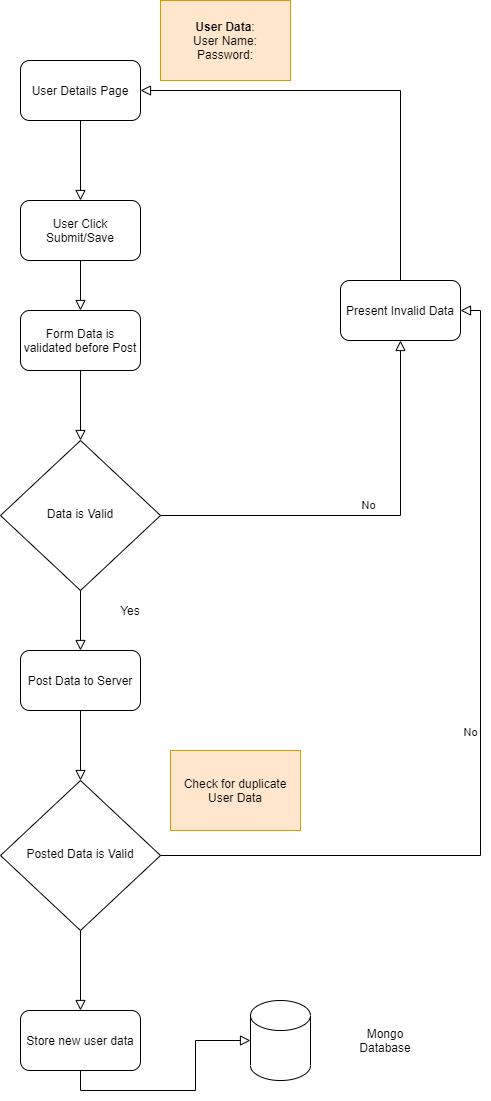

The diagram above was exported from draw.io. Its source (the exported page's mxGraphModel, read from the mxfile embedded in the PNG):
<mxGraphModel dx="2060" dy="1271" grid="1" gridSize="10" guides="1" tooltips="1" connect="1" arrows="1" fold="1" page="1" pageScale="1" pageWidth="827" pageHeight="1169" math="0" shadow="0">
  <root>
    <mxCell id="WIyWlLk6GJQsqaUBKTNV-0" />
    <mxCell id="WIyWlLk6GJQsqaUBKTNV-1" parent="WIyWlLk6GJQsqaUBKTNV-0" />
    <mxCell id="WIyWlLk6GJQsqaUBKTNV-3" value="User Details Page" style="rounded=1;whiteSpace=wrap;html=1;fontSize=12;glass=0;strokeWidth=1;shadow=0;" parent="WIyWlLk6GJQsqaUBKTNV-1" vertex="1">
      <mxGeometry x="230" y="90" width="120" height="60" as="geometry" />
    </mxCell>
    <mxCell id="WIyWlLk6GJQsqaUBKTNV-6" value="Data is Valid" style="rhombus;whiteSpace=wrap;html=1;shadow=0;fontFamily=Helvetica;fontSize=12;align=center;strokeWidth=1;spacing=6;spacingTop=-4;" parent="WIyWlLk6GJQsqaUBKTNV-1" vertex="1">
      <mxGeometry x="210" y="470" width="160" height="150" as="geometry" />
    </mxCell>
    <mxCell id="PoFchFwGLs0d5yB_VrWc-0" value="&lt;b&gt;User Data&lt;/b&gt;:&lt;br&gt;User Name:&lt;br&gt;Password:" style="text;html=1;strokeColor=#d79b00;fillColor=#ffe6cc;align=center;verticalAlign=middle;whiteSpace=wrap;rounded=0;shadow=0;" parent="WIyWlLk6GJQsqaUBKTNV-1" vertex="1">
      <mxGeometry x="370" y="30" width="130" height="80" as="geometry" />
    </mxCell>
    <mxCell id="PoFchFwGLs0d5yB_VrWc-1" value="User Click Submit/Save" style="rounded=1;whiteSpace=wrap;html=1;fontSize=12;glass=0;strokeWidth=1;shadow=0;" parent="WIyWlLk6GJQsqaUBKTNV-1" vertex="1">
      <mxGeometry x="230" y="230" width="120" height="60" as="geometry" />
    </mxCell>
    <mxCell id="PoFchFwGLs0d5yB_VrWc-2" value="" style="rounded=0;html=1;jettySize=auto;orthogonalLoop=1;fontSize=11;endArrow=block;endFill=0;endSize=8;strokeWidth=1;shadow=0;labelBackgroundColor=none;edgeStyle=orthogonalEdgeStyle;" parent="WIyWlLk6GJQsqaUBKTNV-1" source="WIyWlLk6GJQsqaUBKTNV-3" target="PoFchFwGLs0d5yB_VrWc-1" edge="1">
      <mxGeometry relative="1" as="geometry">
        <mxPoint x="290" y="150" as="sourcePoint" />
        <mxPoint x="290" y="460" as="targetPoint" />
      </mxGeometry>
    </mxCell>
    <mxCell id="PoFchFwGLs0d5yB_VrWc-3" value="Form Data is validated before Post" style="rounded=1;whiteSpace=wrap;html=1;fontSize=12;glass=0;strokeWidth=1;shadow=0;" parent="WIyWlLk6GJQsqaUBKTNV-1" vertex="1">
      <mxGeometry x="230" y="340" width="120" height="60" as="geometry" />
    </mxCell>
    <mxCell id="PoFchFwGLs0d5yB_VrWc-4" value="" style="rounded=0;html=1;jettySize=auto;orthogonalLoop=1;fontSize=11;endArrow=block;endFill=0;endSize=8;strokeWidth=1;shadow=0;labelBackgroundColor=none;edgeStyle=orthogonalEdgeStyle;" parent="WIyWlLk6GJQsqaUBKTNV-1" source="PoFchFwGLs0d5yB_VrWc-1" target="PoFchFwGLs0d5yB_VrWc-3" edge="1">
      <mxGeometry relative="1" as="geometry">
        <mxPoint x="290" y="290" as="sourcePoint" />
        <mxPoint x="290" y="460" as="targetPoint" />
      </mxGeometry>
    </mxCell>
    <mxCell id="PoFchFwGLs0d5yB_VrWc-6" value="" style="rounded=0;html=1;jettySize=auto;orthogonalLoop=1;fontSize=11;endArrow=block;endFill=0;endSize=8;strokeWidth=1;shadow=0;labelBackgroundColor=none;edgeStyle=orthogonalEdgeStyle;exitX=0.5;exitY=1;exitDx=0;exitDy=0;" parent="WIyWlLk6GJQsqaUBKTNV-1" source="PoFchFwGLs0d5yB_VrWc-3" target="WIyWlLk6GJQsqaUBKTNV-6" edge="1">
      <mxGeometry relative="1" as="geometry">
        <mxPoint x="300" y="300" as="sourcePoint" />
        <mxPoint x="300" y="350" as="targetPoint" />
      </mxGeometry>
    </mxCell>
    <mxCell id="PoFchFwGLs0d5yB_VrWc-5" value="Present Invalid Data" style="rounded=1;whiteSpace=wrap;html=1;fontSize=12;glass=0;strokeWidth=1;shadow=0;" parent="WIyWlLk6GJQsqaUBKTNV-1" vertex="1">
      <mxGeometry x="550" y="310" width="120" height="60" as="geometry" />
    </mxCell>
    <mxCell id="PoFchFwGLs0d5yB_VrWc-7" value="No" style="edgeStyle=orthogonalEdgeStyle;rounded=0;html=1;jettySize=auto;orthogonalLoop=1;fontSize=11;endArrow=block;endFill=0;endSize=8;strokeWidth=1;shadow=0;labelBackgroundColor=none;exitX=1;exitY=0.5;exitDx=0;exitDy=0;" parent="WIyWlLk6GJQsqaUBKTNV-1" source="WIyWlLk6GJQsqaUBKTNV-6" target="PoFchFwGLs0d5yB_VrWc-5" edge="1">
      <mxGeometry y="10" relative="1" as="geometry">
        <mxPoint as="offset" />
        <mxPoint x="370" y="545" as="sourcePoint" />
        <mxPoint x="610" y="310" as="targetPoint" />
      </mxGeometry>
    </mxCell>
    <mxCell id="PoFchFwGLs0d5yB_VrWc-8" value="" style="rounded=0;html=1;jettySize=auto;orthogonalLoop=1;fontSize=11;endArrow=block;endFill=0;endSize=8;strokeWidth=1;shadow=0;labelBackgroundColor=none;edgeStyle=orthogonalEdgeStyle;exitX=0.5;exitY=0;exitDx=0;exitDy=0;entryX=1;entryY=0.5;entryDx=0;entryDy=0;" parent="WIyWlLk6GJQsqaUBKTNV-1" source="PoFchFwGLs0d5yB_VrWc-5" target="WIyWlLk6GJQsqaUBKTNV-3" edge="1">
      <mxGeometry relative="1" as="geometry">
        <mxPoint x="300" y="160" as="sourcePoint" />
        <mxPoint x="300" y="240" as="targetPoint" />
      </mxGeometry>
    </mxCell>
    <mxCell id="PoFchFwGLs0d5yB_VrWc-9" value="Post Data to Server" style="rounded=1;whiteSpace=wrap;html=1;fontSize=12;glass=0;strokeWidth=1;shadow=0;" parent="WIyWlLk6GJQsqaUBKTNV-1" vertex="1">
      <mxGeometry x="230" y="680" width="120" height="60" as="geometry" />
    </mxCell>
    <mxCell id="PoFchFwGLs0d5yB_VrWc-10" value="" style="rounded=0;html=1;jettySize=auto;orthogonalLoop=1;fontSize=11;endArrow=block;endFill=0;endSize=8;strokeWidth=1;shadow=0;labelBackgroundColor=none;edgeStyle=orthogonalEdgeStyle;exitX=0.5;exitY=1;exitDx=0;exitDy=0;entryX=0.5;entryY=0;entryDx=0;entryDy=0;" parent="WIyWlLk6GJQsqaUBKTNV-1" source="WIyWlLk6GJQsqaUBKTNV-6" target="PoFchFwGLs0d5yB_VrWc-9" edge="1">
      <mxGeometry relative="1" as="geometry">
        <mxPoint x="300" y="410" as="sourcePoint" />
        <mxPoint x="300" y="480" as="targetPoint" />
      </mxGeometry>
    </mxCell>
    <mxCell id="PoFchFwGLs0d5yB_VrWc-12" value="Posted Data is Valid" style="rhombus;whiteSpace=wrap;html=1;shadow=0;fontFamily=Helvetica;fontSize=12;align=center;strokeWidth=1;spacing=6;spacingTop=-4;" parent="WIyWlLk6GJQsqaUBKTNV-1" vertex="1">
      <mxGeometry x="210" y="810" width="160" height="150" as="geometry" />
    </mxCell>
    <mxCell id="PoFchFwGLs0d5yB_VrWc-13" value="" style="rounded=0;html=1;jettySize=auto;orthogonalLoop=1;fontSize=11;endArrow=block;endFill=0;endSize=8;strokeWidth=1;shadow=0;labelBackgroundColor=none;edgeStyle=orthogonalEdgeStyle;exitX=0.5;exitY=1;exitDx=0;exitDy=0;entryX=0.5;entryY=0;entryDx=0;entryDy=0;" parent="WIyWlLk6GJQsqaUBKTNV-1" source="PoFchFwGLs0d5yB_VrWc-9" target="PoFchFwGLs0d5yB_VrWc-12" edge="1">
      <mxGeometry relative="1" as="geometry">
        <mxPoint x="300" y="630" as="sourcePoint" />
        <mxPoint x="300" y="690" as="targetPoint" />
      </mxGeometry>
    </mxCell>
    <mxCell id="PoFchFwGLs0d5yB_VrWc-14" value="Yes" style="text;html=1;strokeColor=none;fillColor=none;align=center;verticalAlign=middle;whiteSpace=wrap;rounded=0;shadow=0;" parent="WIyWlLk6GJQsqaUBKTNV-1" vertex="1">
      <mxGeometry x="320" y="630" width="40" height="20" as="geometry" />
    </mxCell>
    <mxCell id="PoFchFwGLs0d5yB_VrWc-15" value="No" style="edgeStyle=orthogonalEdgeStyle;rounded=0;html=1;jettySize=auto;orthogonalLoop=1;fontSize=11;endArrow=block;endFill=0;endSize=8;strokeWidth=1;shadow=0;labelBackgroundColor=none;exitX=1;exitY=0.5;exitDx=0;exitDy=0;entryX=1;entryY=0.5;entryDx=0;entryDy=0;" parent="WIyWlLk6GJQsqaUBKTNV-1" target="PoFchFwGLs0d5yB_VrWc-5" edge="1">
      <mxGeometry y="10" relative="1" as="geometry">
        <mxPoint as="offset" />
        <mxPoint x="370" y="885" as="sourcePoint" />
        <mxPoint x="610" y="710" as="targetPoint" />
      </mxGeometry>
    </mxCell>
    <mxCell id="PoFchFwGLs0d5yB_VrWc-16" value="Check for duplicate User Data" style="text;html=1;strokeColor=#d79b00;fillColor=#ffe6cc;align=center;verticalAlign=middle;whiteSpace=wrap;rounded=0;shadow=0;" parent="WIyWlLk6GJQsqaUBKTNV-1" vertex="1">
      <mxGeometry x="380" y="780" width="130" height="80" as="geometry" />
    </mxCell>
    <mxCell id="PoFchFwGLs0d5yB_VrWc-17" value="Store new user data" style="rounded=1;whiteSpace=wrap;html=1;fontSize=12;glass=0;strokeWidth=1;shadow=0;" parent="WIyWlLk6GJQsqaUBKTNV-1" vertex="1">
      <mxGeometry x="230" y="1040" width="120" height="60" as="geometry" />
    </mxCell>
    <mxCell id="PoFchFwGLs0d5yB_VrWc-18" value="" style="rounded=0;html=1;jettySize=auto;orthogonalLoop=1;fontSize=11;endArrow=block;endFill=0;endSize=8;strokeWidth=1;shadow=0;labelBackgroundColor=none;edgeStyle=orthogonalEdgeStyle;exitX=0.5;exitY=1;exitDx=0;exitDy=0;entryX=0.5;entryY=0;entryDx=0;entryDy=0;" parent="WIyWlLk6GJQsqaUBKTNV-1" source="PoFchFwGLs0d5yB_VrWc-12" target="PoFchFwGLs0d5yB_VrWc-17" edge="1">
      <mxGeometry relative="1" as="geometry">
        <mxPoint x="300" y="630" as="sourcePoint" />
        <mxPoint x="300" y="690" as="targetPoint" />
      </mxGeometry>
    </mxCell>
    <mxCell id="PoFchFwGLs0d5yB_VrWc-19" value="" style="shape=cylinder2;whiteSpace=wrap;html=1;boundedLbl=1;backgroundOutline=1;size=15;shadow=0;" parent="WIyWlLk6GJQsqaUBKTNV-1" vertex="1">
      <mxGeometry x="460" y="1030" width="60" height="80" as="geometry" />
    </mxCell>
    <mxCell id="PoFchFwGLs0d5yB_VrWc-20" value="" style="rounded=0;html=1;jettySize=auto;orthogonalLoop=1;fontSize=11;endArrow=block;endFill=0;endSize=8;strokeWidth=1;shadow=0;labelBackgroundColor=none;edgeStyle=orthogonalEdgeStyle;exitX=0.5;exitY=1;exitDx=0;exitDy=0;" parent="WIyWlLk6GJQsqaUBKTNV-1" source="PoFchFwGLs0d5yB_VrWc-17" target="PoFchFwGLs0d5yB_VrWc-19" edge="1">
      <mxGeometry relative="1" as="geometry">
        <mxPoint x="300" y="970" as="sourcePoint" />
        <mxPoint x="300" y="1050" as="targetPoint" />
      </mxGeometry>
    </mxCell>
    <mxCell id="PoFchFwGLs0d5yB_VrWc-24" value="Mongo Database" style="text;html=1;strokeColor=none;fillColor=none;align=center;verticalAlign=middle;whiteSpace=wrap;rounded=0;shadow=0;" parent="WIyWlLk6GJQsqaUBKTNV-1" vertex="1">
      <mxGeometry x="550" y="1060" width="90" height="20" as="geometry" />
    </mxCell>
  </root>
</mxGraphModel>